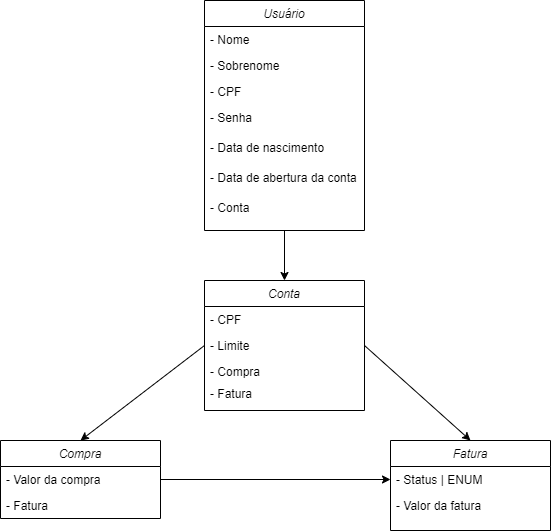

The diagram above was exported from draw.io. Its source (the exported page's mxGraphModel, read from the mxfile embedded in the PNG):
<mxGraphModel dx="1079" dy="485" grid="1" gridSize="10" guides="1" tooltips="1" connect="1" arrows="1" fold="1" page="1" pageScale="1" pageWidth="827" pageHeight="1169" math="0" shadow="0">
  <root>
    <mxCell id="WIyWlLk6GJQsqaUBKTNV-0" />
    <mxCell id="WIyWlLk6GJQsqaUBKTNV-1" parent="WIyWlLk6GJQsqaUBKTNV-0" />
    <mxCell id="zkfFHV4jXpPFQw0GAbJ--0" value="Usuário&#10;" style="swimlane;fontStyle=2;align=center;verticalAlign=top;childLayout=stackLayout;horizontal=1;startSize=26;horizontalStack=0;resizeParent=1;resizeLast=0;collapsible=1;marginBottom=0;rounded=0;shadow=0;strokeWidth=1;" parent="WIyWlLk6GJQsqaUBKTNV-1" vertex="1">
      <mxGeometry x="254" y="120" width="160" height="230" as="geometry">
        <mxRectangle x="230" y="140" width="160" height="26" as="alternateBounds" />
      </mxGeometry>
    </mxCell>
    <mxCell id="zkfFHV4jXpPFQw0GAbJ--1" value="- Nome" style="text;align=left;verticalAlign=top;spacingLeft=4;spacingRight=4;overflow=hidden;rotatable=0;points=[[0,0.5],[1,0.5]];portConstraint=eastwest;" parent="zkfFHV4jXpPFQw0GAbJ--0" vertex="1">
      <mxGeometry y="26" width="160" height="26" as="geometry" />
    </mxCell>
    <mxCell id="zkfFHV4jXpPFQw0GAbJ--2" value="- Sobrenome" style="text;align=left;verticalAlign=top;spacingLeft=4;spacingRight=4;overflow=hidden;rotatable=0;points=[[0,0.5],[1,0.5]];portConstraint=eastwest;rounded=0;shadow=0;html=0;" parent="zkfFHV4jXpPFQw0GAbJ--0" vertex="1">
      <mxGeometry y="52" width="160" height="26" as="geometry" />
    </mxCell>
    <mxCell id="zkfFHV4jXpPFQw0GAbJ--3" value="- CPF&#10;" style="text;align=left;verticalAlign=top;spacingLeft=4;spacingRight=4;overflow=hidden;rotatable=0;points=[[0,0.5],[1,0.5]];portConstraint=eastwest;rounded=0;shadow=0;html=0;" parent="zkfFHV4jXpPFQw0GAbJ--0" vertex="1">
      <mxGeometry y="78" width="160" height="26" as="geometry" />
    </mxCell>
    <mxCell id="HHF7j5eLB8whlMVdpTjA-0" value="- Senha&#10;" style="text;align=left;verticalAlign=top;spacingLeft=4;spacingRight=4;overflow=hidden;rotatable=0;points=[[0,0.5],[1,0.5]];portConstraint=eastwest;rounded=0;shadow=0;html=0;" vertex="1" parent="zkfFHV4jXpPFQw0GAbJ--0">
      <mxGeometry y="104" width="160" height="30" as="geometry" />
    </mxCell>
    <mxCell id="HHF7j5eLB8whlMVdpTjA-1" value="- Data de nascimento" style="text;align=left;verticalAlign=top;spacingLeft=4;spacingRight=4;overflow=hidden;rotatable=0;points=[[0,0.5],[1,0.5]];portConstraint=eastwest;rounded=0;shadow=0;html=0;" vertex="1" parent="zkfFHV4jXpPFQw0GAbJ--0">
      <mxGeometry y="134" width="160" height="30" as="geometry" />
    </mxCell>
    <mxCell id="HHF7j5eLB8whlMVdpTjA-2" value="- Data de abertura da conta&#10;" style="text;align=left;verticalAlign=top;spacingLeft=4;spacingRight=4;overflow=hidden;rotatable=0;points=[[0,0.5],[1,0.5]];portConstraint=eastwest;rounded=0;shadow=0;html=0;" vertex="1" parent="zkfFHV4jXpPFQw0GAbJ--0">
      <mxGeometry y="164" width="160" height="30" as="geometry" />
    </mxCell>
    <mxCell id="HHF7j5eLB8whlMVdpTjA-10" value="- Conta&#10;" style="text;align=left;verticalAlign=top;spacingLeft=4;spacingRight=4;overflow=hidden;rotatable=0;points=[[0,0.5],[1,0.5]];portConstraint=eastwest;rounded=0;shadow=0;html=0;" vertex="1" parent="zkfFHV4jXpPFQw0GAbJ--0">
      <mxGeometry y="194" width="160" height="30" as="geometry" />
    </mxCell>
    <mxCell id="HHF7j5eLB8whlMVdpTjA-3" value="Conta&#10;" style="swimlane;fontStyle=2;align=center;verticalAlign=top;childLayout=stackLayout;horizontal=1;startSize=26;horizontalStack=0;resizeParent=1;resizeLast=0;collapsible=1;marginBottom=0;rounded=0;shadow=0;strokeWidth=1;" vertex="1" parent="WIyWlLk6GJQsqaUBKTNV-1">
      <mxGeometry x="254" y="400" width="160" height="130" as="geometry">
        <mxRectangle x="230" y="140" width="160" height="26" as="alternateBounds" />
      </mxGeometry>
    </mxCell>
    <mxCell id="HHF7j5eLB8whlMVdpTjA-4" value="- CPF" style="text;align=left;verticalAlign=top;spacingLeft=4;spacingRight=4;overflow=hidden;rotatable=0;points=[[0,0.5],[1,0.5]];portConstraint=eastwest;" vertex="1" parent="HHF7j5eLB8whlMVdpTjA-3">
      <mxGeometry y="26" width="160" height="26" as="geometry" />
    </mxCell>
    <mxCell id="HHF7j5eLB8whlMVdpTjA-5" value="- Limite" style="text;align=left;verticalAlign=top;spacingLeft=4;spacingRight=4;overflow=hidden;rotatable=0;points=[[0,0.5],[1,0.5]];portConstraint=eastwest;rounded=0;shadow=0;html=0;" vertex="1" parent="HHF7j5eLB8whlMVdpTjA-3">
      <mxGeometry y="52" width="160" height="26" as="geometry" />
    </mxCell>
    <mxCell id="HHF7j5eLB8whlMVdpTjA-17" value="- Compra&#10;" style="text;align=left;verticalAlign=top;spacingLeft=4;spacingRight=4;overflow=hidden;rotatable=0;points=[[0,0.5],[1,0.5]];portConstraint=eastwest;rounded=0;shadow=0;html=0;" vertex="1" parent="HHF7j5eLB8whlMVdpTjA-3">
      <mxGeometry y="78" width="160" height="22" as="geometry" />
    </mxCell>
    <mxCell id="HHF7j5eLB8whlMVdpTjA-18" value="- Fatura&#10;" style="text;align=left;verticalAlign=top;spacingLeft=4;spacingRight=4;overflow=hidden;rotatable=0;points=[[0,0.5],[1,0.5]];portConstraint=eastwest;rounded=0;shadow=0;html=0;" vertex="1" parent="HHF7j5eLB8whlMVdpTjA-3">
      <mxGeometry y="100" width="160" height="22" as="geometry" />
    </mxCell>
    <mxCell id="HHF7j5eLB8whlMVdpTjA-11" value="Compra" style="swimlane;fontStyle=2;align=center;verticalAlign=top;childLayout=stackLayout;horizontal=1;startSize=26;horizontalStack=0;resizeParent=1;resizeLast=0;collapsible=1;marginBottom=0;rounded=0;shadow=0;strokeWidth=1;" vertex="1" parent="WIyWlLk6GJQsqaUBKTNV-1">
      <mxGeometry x="50" y="560" width="160" height="78" as="geometry">
        <mxRectangle x="230" y="140" width="160" height="26" as="alternateBounds" />
      </mxGeometry>
    </mxCell>
    <mxCell id="HHF7j5eLB8whlMVdpTjA-12" value="- Valor da compra" style="text;align=left;verticalAlign=top;spacingLeft=4;spacingRight=4;overflow=hidden;rotatable=0;points=[[0,0.5],[1,0.5]];portConstraint=eastwest;" vertex="1" parent="HHF7j5eLB8whlMVdpTjA-11">
      <mxGeometry y="26" width="160" height="26" as="geometry" />
    </mxCell>
    <mxCell id="HHF7j5eLB8whlMVdpTjA-19" value="- Fatura&#10;" style="text;align=left;verticalAlign=top;spacingLeft=4;spacingRight=4;overflow=hidden;rotatable=0;points=[[0,0.5],[1,0.5]];portConstraint=eastwest;" vertex="1" parent="HHF7j5eLB8whlMVdpTjA-11">
      <mxGeometry y="52" width="160" height="26" as="geometry" />
    </mxCell>
    <mxCell id="HHF7j5eLB8whlMVdpTjA-14" value="Fatura&#10;" style="swimlane;fontStyle=2;align=center;verticalAlign=top;childLayout=stackLayout;horizontal=1;startSize=26;horizontalStack=0;resizeParent=1;resizeLast=0;collapsible=1;marginBottom=0;rounded=0;shadow=0;strokeWidth=1;" vertex="1" parent="WIyWlLk6GJQsqaUBKTNV-1">
      <mxGeometry x="440" y="560" width="160" height="90" as="geometry">
        <mxRectangle x="230" y="140" width="160" height="26" as="alternateBounds" />
      </mxGeometry>
    </mxCell>
    <mxCell id="HHF7j5eLB8whlMVdpTjA-15" value="- Status | ENUM" style="text;align=left;verticalAlign=top;spacingLeft=4;spacingRight=4;overflow=hidden;rotatable=0;points=[[0,0.5],[1,0.5]];portConstraint=eastwest;" vertex="1" parent="HHF7j5eLB8whlMVdpTjA-14">
      <mxGeometry y="26" width="160" height="26" as="geometry" />
    </mxCell>
    <mxCell id="HHF7j5eLB8whlMVdpTjA-16" value="- Valor da fatura" style="text;align=left;verticalAlign=top;spacingLeft=4;spacingRight=4;overflow=hidden;rotatable=0;points=[[0,0.5],[1,0.5]];portConstraint=eastwest;" vertex="1" parent="HHF7j5eLB8whlMVdpTjA-14">
      <mxGeometry y="52" width="160" height="26" as="geometry" />
    </mxCell>
    <mxCell id="HHF7j5eLB8whlMVdpTjA-21" value="" style="endArrow=classic;html=1;rounded=0;exitX=0.5;exitY=1;exitDx=0;exitDy=0;entryX=0.5;entryY=0;entryDx=0;entryDy=0;" edge="1" parent="WIyWlLk6GJQsqaUBKTNV-1" source="zkfFHV4jXpPFQw0GAbJ--0" target="HHF7j5eLB8whlMVdpTjA-3">
      <mxGeometry width="50" height="50" relative="1" as="geometry">
        <mxPoint x="380" y="500" as="sourcePoint" />
        <mxPoint x="430" y="450" as="targetPoint" />
      </mxGeometry>
    </mxCell>
    <mxCell id="HHF7j5eLB8whlMVdpTjA-24" value="" style="endArrow=classic;html=1;rounded=0;exitX=0;exitY=0.5;exitDx=0;exitDy=0;entryX=0.5;entryY=0;entryDx=0;entryDy=0;" edge="1" parent="WIyWlLk6GJQsqaUBKTNV-1" source="HHF7j5eLB8whlMVdpTjA-5" target="HHF7j5eLB8whlMVdpTjA-11">
      <mxGeometry width="50" height="50" relative="1" as="geometry">
        <mxPoint x="344" y="360" as="sourcePoint" />
        <mxPoint x="344" y="410" as="targetPoint" />
      </mxGeometry>
    </mxCell>
    <mxCell id="HHF7j5eLB8whlMVdpTjA-25" value="" style="endArrow=classic;html=1;rounded=0;exitX=1;exitY=0.5;exitDx=0;exitDy=0;entryX=0;entryY=0.5;entryDx=0;entryDy=0;" edge="1" parent="WIyWlLk6GJQsqaUBKTNV-1" source="HHF7j5eLB8whlMVdpTjA-12" target="HHF7j5eLB8whlMVdpTjA-15">
      <mxGeometry width="50" height="50" relative="1" as="geometry">
        <mxPoint x="264" y="475" as="sourcePoint" />
        <mxPoint x="140" y="570" as="targetPoint" />
      </mxGeometry>
    </mxCell>
    <mxCell id="HHF7j5eLB8whlMVdpTjA-26" value="" style="endArrow=classic;html=1;rounded=0;exitX=1;exitY=0.5;exitDx=0;exitDy=0;entryX=0.5;entryY=0;entryDx=0;entryDy=0;" edge="1" parent="WIyWlLk6GJQsqaUBKTNV-1" source="HHF7j5eLB8whlMVdpTjA-5" target="HHF7j5eLB8whlMVdpTjA-14">
      <mxGeometry width="50" height="50" relative="1" as="geometry">
        <mxPoint x="264" y="475" as="sourcePoint" />
        <mxPoint x="140" y="570" as="targetPoint" />
      </mxGeometry>
    </mxCell>
  </root>
</mxGraphModel>